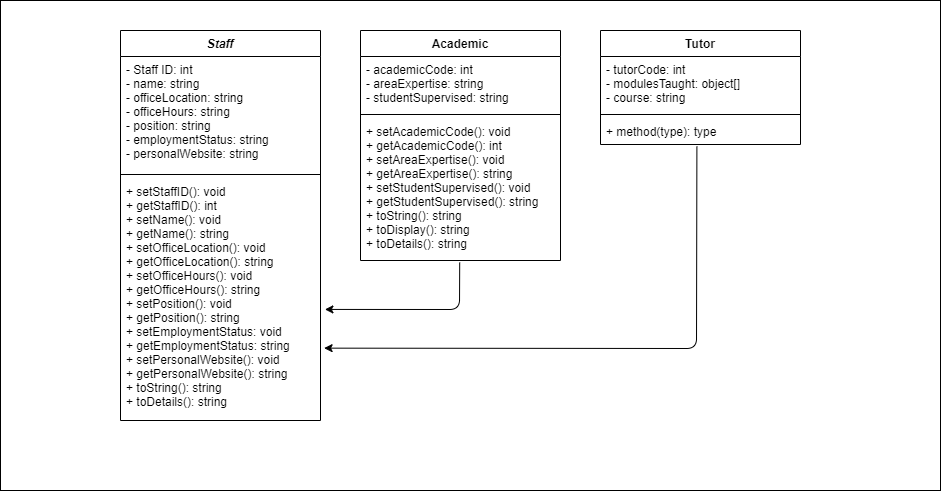

The diagram above was exported from draw.io. Its source (the exported page's mxGraphModel, read from the mxfile embedded in the PNG):
<mxGraphModel dx="783" dy="1621" grid="1" gridSize="10" guides="1" tooltips="1" connect="1" arrows="1" fold="1" page="1" pageScale="1" pageWidth="850" pageHeight="1100" math="0" shadow="0">
  <root>
    <mxCell id="0" />
    <mxCell id="1" parent="0" />
    <mxCell id="pazu279TaJrVux0yfDi--18" value="" style="rounded=0;whiteSpace=wrap;html=1;" vertex="1" parent="1">
      <mxGeometry y="-30" width="940" height="490" as="geometry" />
    </mxCell>
    <mxCell id="pazu279TaJrVux0yfDi--1" value="Staff" style="swimlane;fontStyle=3;align=center;verticalAlign=top;childLayout=stackLayout;horizontal=1;startSize=26;horizontalStack=0;resizeParent=1;resizeParentMax=0;resizeLast=0;collapsible=1;marginBottom=0;" vertex="1" parent="1">
      <mxGeometry x="120" width="200" height="390" as="geometry" />
    </mxCell>
    <mxCell id="pazu279TaJrVux0yfDi--2" value="- Staff ID: int&#10;- name: string&#10;- officeLocation: string&#10;- officeHours: string&#10;- position: string&#10;- employmentStatus: string&#10;- personalWebsite: string" style="text;strokeColor=none;fillColor=none;align=left;verticalAlign=top;spacingLeft=4;spacingRight=4;overflow=hidden;rotatable=0;points=[[0,0.5],[1,0.5]];portConstraint=eastwest;" vertex="1" parent="pazu279TaJrVux0yfDi--1">
      <mxGeometry y="26" width="200" height="114" as="geometry" />
    </mxCell>
    <mxCell id="pazu279TaJrVux0yfDi--3" value="" style="line;strokeWidth=1;fillColor=none;align=left;verticalAlign=middle;spacingTop=-1;spacingLeft=3;spacingRight=3;rotatable=0;labelPosition=right;points=[];portConstraint=eastwest;" vertex="1" parent="pazu279TaJrVux0yfDi--1">
      <mxGeometry y="140" width="200" height="8" as="geometry" />
    </mxCell>
    <mxCell id="pazu279TaJrVux0yfDi--4" value="+ setStaffID(): void&#10;+ getStaffID(): int&#10;+ setName(): void&#10;+ getName(): string&#10;+ setOfficeLocation(): void&#10;+ getOfficeLocation(): string&#10;+ setOfficeHours(): void&#10;+ getOfficeHours(): string&#10;+ setPosition(): void&#10;+ getPosition(): string&#10;+ setEmploymentStatus: void&#10;+ getEmploymentStatus: string&#10;+ setPersonalWebsite(): void&#10;+ getPersonalWebsite(): string&#10;+ toString(): string&#10;+ toDetails(): string" style="text;strokeColor=none;fillColor=none;align=left;verticalAlign=top;spacingLeft=4;spacingRight=4;overflow=hidden;rotatable=0;points=[[0,0.5],[1,0.5]];portConstraint=eastwest;" vertex="1" parent="pazu279TaJrVux0yfDi--1">
      <mxGeometry y="148" width="200" height="242" as="geometry" />
    </mxCell>
    <mxCell id="pazu279TaJrVux0yfDi--5" value="Academic" style="swimlane;fontStyle=1;align=center;verticalAlign=top;childLayout=stackLayout;horizontal=1;startSize=26;horizontalStack=0;resizeParent=1;resizeParentMax=0;resizeLast=0;collapsible=1;marginBottom=0;" vertex="1" parent="1">
      <mxGeometry x="360" width="200" height="230" as="geometry">
        <mxRectangle x="160" y="400" width="90" height="26" as="alternateBounds" />
      </mxGeometry>
    </mxCell>
    <mxCell id="pazu279TaJrVux0yfDi--6" value="- academicCode: int&#10;- areaExpertise: string&#10;- studentSupervised: string" style="text;strokeColor=none;fillColor=none;align=left;verticalAlign=top;spacingLeft=4;spacingRight=4;overflow=hidden;rotatable=0;points=[[0,0.5],[1,0.5]];portConstraint=eastwest;" vertex="1" parent="pazu279TaJrVux0yfDi--5">
      <mxGeometry y="26" width="200" height="54" as="geometry" />
    </mxCell>
    <mxCell id="pazu279TaJrVux0yfDi--7" value="" style="line;strokeWidth=1;fillColor=none;align=left;verticalAlign=middle;spacingTop=-1;spacingLeft=3;spacingRight=3;rotatable=0;labelPosition=right;points=[];portConstraint=eastwest;" vertex="1" parent="pazu279TaJrVux0yfDi--5">
      <mxGeometry y="80" width="200" height="8" as="geometry" />
    </mxCell>
    <mxCell id="pazu279TaJrVux0yfDi--8" value="+ setAcademicCode(): void&#10;+ getAcademicCode(): int&#10;+ setAreaExpertise(): void&#10;+ getAreaExpertise(): string&#10;+ setStudentSupervised(): void&#10;+ getStudentSupervised(): string&#10;+ toString(): string&#10;+ toDisplay(): string&#10;+ toDetails(): string" style="text;strokeColor=none;fillColor=none;align=left;verticalAlign=top;spacingLeft=4;spacingRight=4;overflow=hidden;rotatable=0;points=[[0,0.5],[1,0.5]];portConstraint=eastwest;" vertex="1" parent="pazu279TaJrVux0yfDi--5">
      <mxGeometry y="88" width="200" height="142" as="geometry" />
    </mxCell>
    <mxCell id="pazu279TaJrVux0yfDi--11" value="Tutor" style="swimlane;fontStyle=1;align=center;verticalAlign=top;childLayout=stackLayout;horizontal=1;startSize=26;horizontalStack=0;resizeParent=1;resizeParentMax=0;resizeLast=0;collapsible=1;marginBottom=0;" vertex="1" parent="1">
      <mxGeometry x="600" width="200" height="114" as="geometry" />
    </mxCell>
    <mxCell id="pazu279TaJrVux0yfDi--12" value="- tutorCode: int&#10;- modulesTaught: object[]&#10;- course: string" style="text;strokeColor=none;fillColor=none;align=left;verticalAlign=top;spacingLeft=4;spacingRight=4;overflow=hidden;rotatable=0;points=[[0,0.5],[1,0.5]];portConstraint=eastwest;" vertex="1" parent="pazu279TaJrVux0yfDi--11">
      <mxGeometry y="26" width="200" height="54" as="geometry" />
    </mxCell>
    <mxCell id="pazu279TaJrVux0yfDi--13" value="" style="line;strokeWidth=1;fillColor=none;align=left;verticalAlign=middle;spacingTop=-1;spacingLeft=3;spacingRight=3;rotatable=0;labelPosition=right;points=[];portConstraint=eastwest;" vertex="1" parent="pazu279TaJrVux0yfDi--11">
      <mxGeometry y="80" width="200" height="8" as="geometry" />
    </mxCell>
    <mxCell id="pazu279TaJrVux0yfDi--14" value="+ method(type): type" style="text;strokeColor=none;fillColor=none;align=left;verticalAlign=top;spacingLeft=4;spacingRight=4;overflow=hidden;rotatable=0;points=[[0,0.5],[1,0.5]];portConstraint=eastwest;" vertex="1" parent="pazu279TaJrVux0yfDi--11">
      <mxGeometry y="88" width="200" height="26" as="geometry" />
    </mxCell>
    <mxCell id="pazu279TaJrVux0yfDi--19" value="" style="endArrow=classic;html=1;exitX=0.496;exitY=1.014;exitDx=0;exitDy=0;exitPerimeter=0;entryX=1.022;entryY=0.541;entryDx=0;entryDy=0;entryPerimeter=0;" edge="1" parent="1" source="pazu279TaJrVux0yfDi--8" target="pazu279TaJrVux0yfDi--4">
      <mxGeometry width="50" height="50" relative="1" as="geometry">
        <mxPoint x="445" y="330" as="sourcePoint" />
        <mxPoint x="495" y="280" as="targetPoint" />
        <Array as="points">
          <mxPoint x="459" y="279" />
        </Array>
      </mxGeometry>
    </mxCell>
    <mxCell id="pazu279TaJrVux0yfDi--20" value="" style="endArrow=classic;html=1;entryX=1.018;entryY=0.701;entryDx=0;entryDy=0;entryPerimeter=0;exitX=0.482;exitY=1.08;exitDx=0;exitDy=0;exitPerimeter=0;" edge="1" parent="1" source="pazu279TaJrVux0yfDi--14" target="pazu279TaJrVux0yfDi--4">
      <mxGeometry width="50" height="50" relative="1" as="geometry">
        <mxPoint x="420" y="230" as="sourcePoint" />
        <mxPoint x="470" y="180" as="targetPoint" />
        <Array as="points">
          <mxPoint x="696" y="318" />
        </Array>
      </mxGeometry>
    </mxCell>
  </root>
</mxGraphModel>